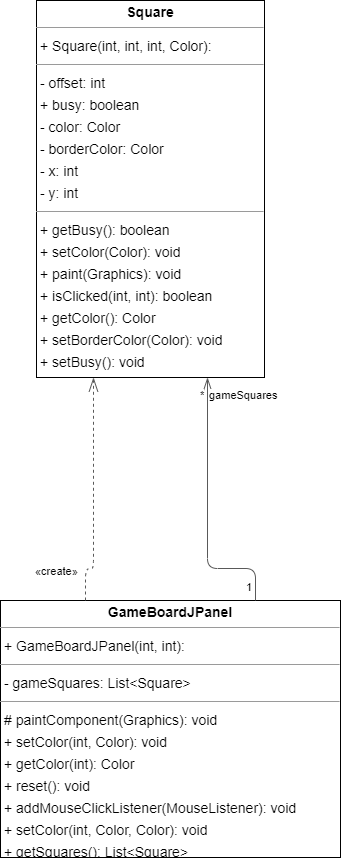

The diagram above was exported from draw.io. Its source (the exported page's mxGraphModel, read from the mxfile embedded in the PNG):
<mxGraphModel dx="2610" dy="1730" grid="1" gridSize="10" guides="1" tooltips="1" connect="1" arrows="1" fold="1" page="0" pageScale="1" pageWidth="3300" pageHeight="4681" background="none" math="0" shadow="0">
  <root>
    <mxCell id="0" />
    <mxCell id="1" parent="0" />
    <mxCell id="node2" value="&lt;p style=&quot;margin:0px;margin-top:4px;text-align:center;&quot;&gt;&lt;b&gt;GameBoardJPanel&lt;/b&gt;&lt;/p&gt;&lt;hr size=&quot;1&quot;/&gt;&lt;p style=&quot;margin:0 0 0 4px;line-height:1.6;&quot;&gt;+ GameBoardJPanel(int, int): &lt;/p&gt;&lt;hr size=&quot;1&quot;/&gt;&lt;p style=&quot;margin:0 0 0 4px;line-height:1.6;&quot;&gt;- gameSquares: List&amp;lt;Square&amp;gt;&lt;/p&gt;&lt;hr size=&quot;1&quot;/&gt;&lt;p style=&quot;margin:0 0 0 4px;line-height:1.6;&quot;&gt;# paintComponent(Graphics): void&lt;br/&gt;+ setColor(int, Color): void&lt;br/&gt;+ getColor(int): Color&lt;br/&gt;+ reset(): void&lt;br/&gt;+ addMouseClickListener(MouseListener): void&lt;br/&gt;+ setColor(int, Color, Color): void&lt;br/&gt;+ getSquares(): List&amp;lt;Square&amp;gt;&lt;/p&gt;" style="verticalAlign=top;align=left;overflow=fill;fontSize=14;fontFamily=Helvetica;html=1;rounded=0;shadow=0;comic=0;labelBackgroundColor=none;strokeWidth=1;" parent="1" vertex="1">
      <mxGeometry x="-170" y="352" width="340" height="257" as="geometry" />
    </mxCell>
    <mxCell id="node0" value="&lt;p style=&quot;margin:0px;margin-top:4px;text-align:center;&quot;&gt;&lt;b&gt;Square&lt;/b&gt;&lt;/p&gt;&lt;hr size=&quot;1&quot;/&gt;&lt;p style=&quot;margin:0 0 0 4px;line-height:1.6;&quot;&gt;+ Square(int, int, int, Color): &lt;/p&gt;&lt;hr size=&quot;1&quot;/&gt;&lt;p style=&quot;margin:0 0 0 4px;line-height:1.6;&quot;&gt;- offset: int&lt;br/&gt;+ busy: boolean&lt;br/&gt;- color: Color&lt;br/&gt;- borderColor: Color&lt;br/&gt;- x: int&lt;br/&gt;- y: int&lt;/p&gt;&lt;hr size=&quot;1&quot;/&gt;&lt;p style=&quot;margin:0 0 0 4px;line-height:1.6;&quot;&gt;+ getBusy(): boolean&lt;br/&gt;+ setColor(Color): void&lt;br/&gt;+ paint(Graphics): void&lt;br/&gt;+ isClicked(int, int): boolean&lt;br/&gt;+ getColor(): Color&lt;br/&gt;+ setBorderColor(Color): void&lt;br/&gt;+ setBusy(): void&lt;/p&gt;" style="verticalAlign=top;align=left;overflow=fill;fontSize=14;fontFamily=Helvetica;html=1;rounded=0;shadow=0;comic=0;labelBackgroundColor=none;strokeWidth=1;" parent="1" vertex="1">
      <mxGeometry x="-134" y="-248" width="228" height="377" as="geometry" />
    </mxCell>
    <mxCell id="edge0" value="" style="html=1;rounded=1;edgeStyle=orthogonalEdgeStyle;dashed=1;startArrow=none;endArrow=openThin;endSize=12;strokeColor=#595959;exitX=0.250;exitY=0.000;exitDx=0;exitDy=0;entryX=0.250;entryY=1.000;entryDx=0;entryDy=0;" parent="1" source="node2" target="node0" edge="1">
      <mxGeometry width="50" height="50" relative="1" as="geometry">
        <Array as="points">
          <mxPoint x="-85" y="320" />
          <mxPoint x="-77" y="320" />
        </Array>
      </mxGeometry>
    </mxCell>
    <mxCell id="label2" value="«create»" style="edgeLabel;resizable=0;html=1;align=left;verticalAlign=top;strokeColor=default;" parent="edge0" vertex="1" connectable="0">
      <mxGeometry x="-137" y="310" as="geometry" />
    </mxCell>
    <mxCell id="edge1" value="" style="html=1;rounded=1;edgeStyle=orthogonalEdgeStyle;dashed=0;startArrow=diamondThinstartSize=12;endArrow=openThin;endSize=12;strokeColor=#595959;exitX=0.750;exitY=0.000;exitDx=0;exitDy=0;entryX=0.750;entryY=1.000;entryDx=0;entryDy=0;" parent="1" source="node2" target="node0" edge="1">
      <mxGeometry width="50" height="50" relative="1" as="geometry">
        <Array as="points">
          <mxPoint x="85" y="320" />
          <mxPoint x="37" y="320" />
        </Array>
      </mxGeometry>
    </mxCell>
    <mxCell id="label6" value="1" style="edgeLabel;resizable=0;html=1;align=left;verticalAlign=top;strokeColor=default;" parent="edge1" vertex="1" connectable="0">
      <mxGeometry x="74" y="326" as="geometry" />
    </mxCell>
    <mxCell id="label10" value="*" style="edgeLabel;resizable=0;html=1;align=left;verticalAlign=top;strokeColor=default;" parent="edge1" vertex="1" connectable="0">
      <mxGeometry x="28" y="134" as="geometry" />
    </mxCell>
    <mxCell id="label11" value="gameSquares" style="edgeLabel;resizable=0;html=1;align=left;verticalAlign=top;strokeColor=default;" parent="edge1" vertex="1" connectable="0">
      <mxGeometry x="37" y="134" as="geometry" />
    </mxCell>
  </root>
</mxGraphModel>